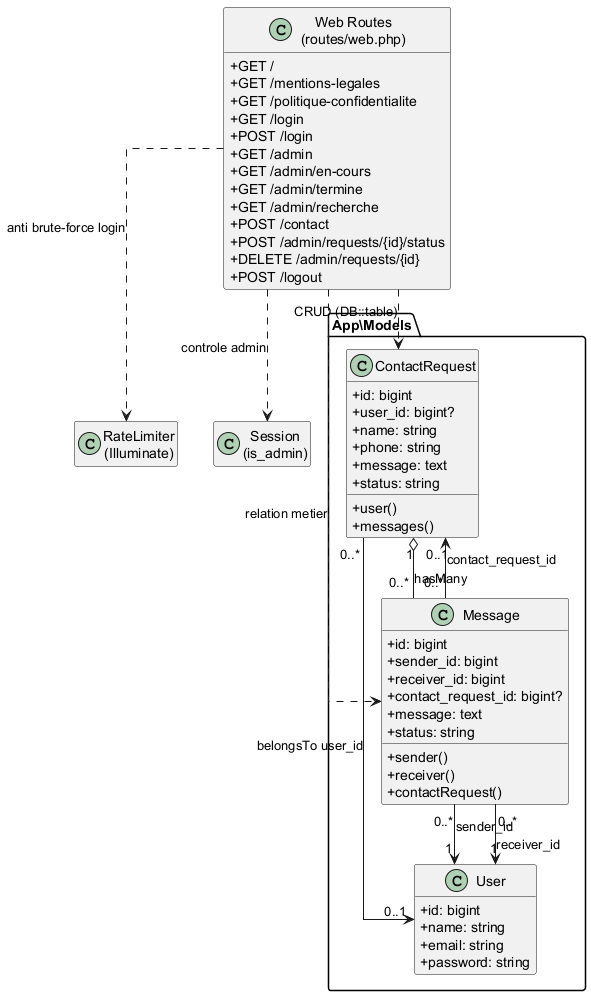

The diagram above was rendered by PlantUML. Its source (embedded in the PNG):
@startuml
skinparam classAttributeIconSize 0
skinparam linetype ortho
hide empty members

package "App\\Models" {
  class User {
    +id: bigint
    +name: string
    +email: string
    +password: string
  }

  class ContactRequest {
    +id: bigint
    +user_id: bigint?
    +name: string
    +phone: string
    +message: text
    +status: string
    +user()
    +messages()
  }

  class Message {
    +id: bigint
    +sender_id: bigint
    +receiver_id: bigint
    +contact_request_id: bigint?
    +message: text
    +status: string
    +sender()
    +receiver()
    +contactRequest()
  }
}

class "Web Routes\n(routes/web.php)" as WebRoutes {
  +GET /
  +GET /mentions-legales
  +GET /politique-confidentialite
  +GET /login
  +POST /login
  +GET /admin
  +GET /admin/en-cours
  +GET /admin/termine
  +GET /admin/recherche
  +POST /contact
  +POST /admin/requests/{id}/status
  +DELETE /admin/requests/{id}
  +POST /logout
}

class "RateLimiter\n(Illuminate)" as RateLimiter
class "Session\n(is_admin)" as Session

ContactRequest "0..*" --> "0..1" User : belongsTo user_id
ContactRequest "1" o-- "0..*" Message : hasMany
Message "0..*" --> "1" User : sender_id
Message "0..*" --> "1" User : receiver_id
Message "0..*" --> "0..1" ContactRequest : contact_request_id

WebRoutes ..> ContactRequest : CRUD (DB::table)
WebRoutes ..> Message : relation metier
WebRoutes ..> RateLimiter : anti brute-force login
WebRoutes ..> Session : controle admin

@enduml